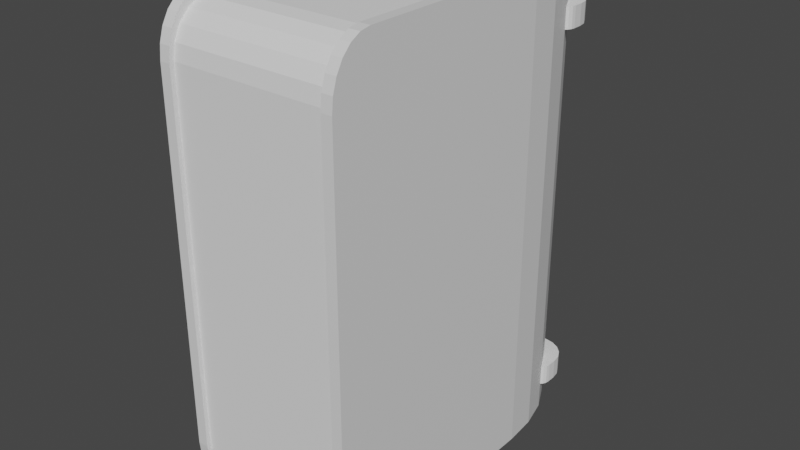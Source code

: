 # Source: Book.blend  (saved by Blender 3.6.13; exported with 4.5.12 LTS)
import bpy
from mathutils import Matrix  # noqa: F401  (used for matrix-valued properties, if any)

bpy.ops.wm.read_factory_settings(use_empty=True)
scene = bpy.context.scene
scene.name = 'Scene'

# ---- collections
col_collection = bpy.data.collections.new('Collection'); scene.collection.children.link(col_collection)

# ---- materials (node trees are filled in below, after node groups)
mat_material = bpy.data.materials.new('Material')
mat_material.alpha_threshold = 0.0
mat_material.use_transparent_shadow = False
mat_material.roughness = 0.5
mat_material.line_color = (0.0, 0.0, 0.0, 1.0)

# ---- material node trees
mat_material.use_nodes = True; mat_material.node_tree.nodes.clear()
_N = mat_material.node_tree.nodes; _L = mat_material.node_tree.links
n0 = _N.new('ShaderNodeOutputMaterial'); n0.name = 'Material Output'; n0.location = (300, 300)
n1 = _N.new('ShaderNodeBsdfPrincipled'); n1.name = 'Principled BSDF'; n1.location = (10, 300)
n1.distribution = 'GGX'
n1.subsurface_method = 'RANDOM_WALK_SKIN'
n1.inputs[3].default_value = 1.45
n1.inputs[27].default_value = (0.0, 0.0, 0.0, 1.0)
n1.inputs[28].default_value = 1.0
_L.new(n1.outputs[0], n0.inputs[0])
n0.is_active_output = True

# ---- world
world_world = bpy.data.worlds.new('World'); scene.world = world_world
world_world.use_nodes = True; world_world.node_tree.nodes.clear()
_N = world_world.node_tree.nodes; _L = world_world.node_tree.links
n0 = _N.new('ShaderNodeOutputWorld'); n0.name = 'World Output'; n0.location = (300, 300)
n1 = _N.new('ShaderNodeBackground'); n1.name = 'Background'; n1.location = (10, 300)
n1.inputs[0].default_value = (0.05088, 0.05088, 0.05088, 1.0)
_L.new(n1.outputs[0], n0.inputs[0])
n0.is_active_output = True
world_world.color = (0.05088, 0.05088, 0.05088)
world_world.use_sun_shadow = False
world_world.sun_shadow_jitter_overblur = 0.0

# ---- meshes
me_cube = bpy.data.meshes.new('Cube')
me_cube.from_pydata([(1.0, 0.3864, 1.0), (0.3864, 1.0, 1.0), (0.97, 0.576, 1.0), (0.8828, 0.7471, 1.0), (0.7471, 0.8828, 1.0), (0.576, 0.97, 1.0), (0.3864, 1.0, -1.0), (1.0, 0.3864, -1.0), (0.576, 0.97, -1.0), (0.7471, 0.8828, -1.0), (0.8828, 0.7471, -1.0), (0.97, 0.576, -1.0), (-0.3864, 1.0, 1.0), (-1.0, 0.3864, 1.0), (-0.576, 0.97, 1.0), (-0.7471, 0.8828, 1.0), (-0.8828, 0.7471, 1.0), (-0.97, 0.576, 1.0), (-1.0, 0.3864, -1.0), (-0.3864, 1.0, -1.0), (-0.97, 0.576, -1.0), (-0.8828, 0.7471, -1.0), (-0.7471, 0.8828, -1.0), (-0.576, 0.97, -1.0), (1.0, -0.7713, 1.0), (1.0, -1.0, 0.7713), (1.0, -0.8305, 0.9922), (1.0, -0.8857, 0.9694), (1.0, -0.933, 0.933), (1.0, -0.9694, 0.8857), (1.0, -0.9922, 0.8305), (1.0, -1.0, -0.7713), (1.0, -0.7713, -1.0), (1.0, -0.9922, -0.8305), (1.0, -0.9694, -0.8857), (1.0, -0.933, -0.933), (1.0, -0.8857, -0.9694), (1.0, -0.8305, -0.9922), (-1.0, -1.0, 0.7713), (-1.0, -0.7713, 1.0), (-1.0, -0.9922, 0.8305), (-1.0, -0.9694, 0.8857), (-1.0, -0.933, 0.933), (-1.0, -0.8857, 0.9694), (-1.0, -0.8305, 0.9922), (-1.0, -0.7713, -1.0), (-1.0, -1.0, -0.7713), (-1.0, -0.8305, -0.9922), (-1.0, -0.8857, -0.9694), (-1.0, -0.933, -0.933), (-1.0, -0.9694, -0.8857), (-1.0, -0.9922, -0.8305)], [], [(45, 47, 48, 49, 50, 51, 46, 38, 40, 41, 42, 43, 44, 39, 13, 18), (0, 7, 11, 2), (2, 11, 10, 3), (3, 10, 9, 4), (4, 9, 8, 5), (5, 8, 6, 1), (12, 19, 23, 14), (14, 23, 22, 15), (15, 22, 21, 16), (16, 21, 20, 17), (17, 20, 18, 13), (19, 12, 1, 6), (7, 0, 24, 26, 27, 28, 29, 30, 25, 31, 33, 34, 35, 36, 37, 32)])
_uv = me_cube.uv_layers.new(name='UVMap')
_uv.uv.foreach_set('vector', [0.375, 0.02859, 0.376, 0.02119, 0.3788, 0.01429, 0.3834, 0.008373, 0.3893, 0.00383, 0.3962, 0.0009741, 0.4036, 0.0, 0.5964, 0.0, 0.6038, 0.0009741, 0.6107, 0.00383, 0.6166, 0.008373, 0.6212, 0.01429, 0.624, 0.02119, 0.625, 0.02859, 0.625, 0.1733, 0.375, 0.1733, 0.625, 0.5767, 0.375, 0.5767, 0.375, 0.553, 0.625, 0.553, 0.625, 0.553, 0.375, 0.553, 0.375, 0.5316, 0.625, 0.5316, 0.625, 0.5316, 0.375, 0.5316, 0.375, 0.4684, 0.625, 0.4684, 0.625, 0.4684, 0.375, 0.4684, 0.375, 0.447, 0.625, 0.447, 0.625, 0.447, 0.375, 0.447, 0.375, 0.4233, 0.625, 0.4233, 0.625, 0.3267, 0.375, 0.3267, 0.375, 0.303, 0.625, 0.303, 0.625, 0.303, 0.375, 0.303, 0.375, 0.2816, 0.625, 0.2816, 0.625, 0.2816, 0.375, 0.2816, 0.375, 0.2184, 0.625, 0.2184, 0.625, 0.2184, 0.375, 0.2184, 0.375, 0.197, 0.625, 0.197, 0.625, 0.197, 0.375, 0.197, 0.375, 0.1733, 0.625, 0.1733, 0.375, 0.3267, 0.625, 0.3267, 0.625, 0.4233, 0.375, 0.4233, 0.375, 0.5767, 0.625, 0.5767, 0.625, 0.7214, 0.624, 0.7288, 0.6212, 0.7357, 0.6166, 0.7416, 0.6107, 0.7462, 0.6038, 0.749, 0.5964, 0.75, 0.4036, 0.75, 0.3962, 0.749, 0.3893, 0.7462, 0.3834, 0.7416, 0.3788, 0.7357, 0.376, 0.7288, 0.375, 0.7214])
me_cube.materials.append(mat_material)
me_cube.use_mirror_vertex_groups = False
me_cube.update()
me_cube_001 = bpy.data.meshes.new('Cube.001')
me_cube_001.from_pydata([(-0.09308, -0.655, -0.887), (-0.2848, -0.4633, -0.887), (-0.1427, -0.6485, -0.887), (-0.1889, -0.6293, -0.887), (-0.2286, -0.5989, -0.887), (-0.2591, -0.5592, -0.887), (-0.2783, -0.5129, -0.887), (-0.2848, -0.4633, 0.887), (-0.09308, -0.655, 0.887), (-0.2783, -0.5129, 0.887), (-0.2591, -0.5592, 0.887), (-0.2286, -0.5989, 0.887), (-0.1889, -0.6293, 0.887), (-0.1427, -0.6485, 0.887), (0.2848, -0.4633, -0.887), (0.09308, -0.655, -0.887), (0.2783, -0.5129, -0.887), (0.2591, -0.5592, -0.887), (0.2286, -0.5989, -0.887), (0.1889, -0.6293, -0.887), (0.1427, -0.6485, -0.887), (0.09308, -0.655, 0.887), (0.2848, -0.4633, 0.887), (0.1427, -0.6485, 0.887), (0.1889, -0.6293, 0.887), (0.2286, -0.5989, 0.887), (0.2591, -0.5592, 0.887), (0.2783, -0.5129, 0.887), (-0.2848, 0.655, -0.7052), (-0.2848, 0.4732, -0.887), (-0.2848, 0.6461, -0.7614), (-0.2848, 0.6203, -0.8121), (-0.2848, 0.5801, -0.8523), (-0.2848, 0.5294, -0.8781), (-0.2848, 0.4732, 0.887), (-0.2848, 0.655, 0.7052), (-0.2848, 0.5294, 0.8781), (-0.2848, 0.5801, 0.8523), (-0.2848, 0.6203, 0.8121), (-0.2848, 0.6461, 0.7614), (0.2848, 0.4732, -0.887), (0.2848, 0.655, -0.7052), (0.2848, 0.5294, -0.8781), (0.2848, 0.5801, -0.8523), (0.2848, 0.6203, -0.8121), (0.2848, 0.6461, -0.7614), (0.2848, 0.655, 0.7052), (0.2848, 0.4732, 0.887), (0.2848, 0.6461, 0.7614), (0.2848, 0.6203, 0.8121), (0.2848, 0.5801, 0.8523), (0.2848, 0.5294, 0.8781)], [], [(15, 21, 8, 0), (29, 40, 14, 16, 17, 18, 19, 20, 15, 0, 2, 3, 4, 5, 6, 1), (40, 42, 43, 44, 45, 41, 46, 48, 49, 50, 51, 47, 22, 14), (28, 35, 46, 41), (0, 8, 13, 2), (2, 13, 12, 3), (3, 12, 11, 4), (4, 11, 10, 5), (5, 10, 9, 6), (6, 9, 7, 1), (21, 15, 20, 23), (23, 20, 19, 24), (24, 19, 18, 25), (25, 18, 17, 26), (26, 17, 16, 27), (27, 16, 14, 22), (47, 34, 7, 9, 10, 11, 12, 13, 8, 21, 23, 24, 25, 26, 27, 22), (40, 29, 33, 42), (42, 33, 32, 43), (43, 32, 31, 44), (44, 31, 30, 45), (45, 30, 28, 41), (34, 47, 51, 36), (36, 51, 50, 37), (37, 50, 49, 38), (38, 49, 48, 39), (39, 48, 46, 35), (1, 7, 34, 36, 37, 38, 39, 35, 28, 30, 31, 32, 33, 29)])
_uv = me_cube_001.uv_layers.new(name='UVMap')
_uv.uv.foreach_set('vector', [0.375, 0.8341, 0.625, 0.8341, 0.625, 0.9159, 0.375, 0.9159, 0.125, 0.5347, 0.375, 0.5347, 0.375, 0.7134, 0.3721, 0.7229, 0.3637, 0.7317, 0.3504, 0.7393, 0.3329, 0.7451, 0.3126, 0.7488, 0.2909, 0.75, 0.2091, 0.75, 0.1874, 0.7488, 0.1671, 0.7451, 0.1496, 0.7393, 0.1363, 0.7317, 0.1279, 0.7229, 0.125, 0.7134, 0.375, 0.5347, 0.3763, 0.524, 0.3799, 0.5143, 0.3856, 0.5066, 0.3927, 0.5017, 0.4006, 0.5, 0.5994, 0.5, 0.6073, 0.5017, 0.6144, 0.5066, 0.6201, 0.5143, 0.6237, 0.524, 0.625, 0.5347, 0.625, 0.7134, 0.375, 0.7134, 0.4006, 0.25, 0.5994, 0.25, 0.5994, 0.5, 0.4006, 0.5, 0.375, 0.9159, 0.625, 0.9159, 0.625, 0.9376, 0.375, 0.9376, 0.375, 0.9376, 0.625, 0.9376, 0.625, 0.9579, 0.375, 0.9579, 0.375, 0.9579, 0.625, 0.9579, 0.625, 1.0, 0.375, 1.0, 0.375, 0.0, 0.625, 0.0, 0.625, 0.01829, 0.375, 0.01829, 0.375, 0.01829, 0.625, 0.01829, 0.625, 0.02712, 0.375, 0.02712, 0.375, 0.02712, 0.625, 0.02712, 0.625, 0.03658, 0.375, 0.03658, 0.625, 0.8341, 0.375, 0.8341, 0.375, 0.8124, 0.625, 0.8124, 0.625, 0.8124, 0.375, 0.8124, 0.375, 0.7921, 0.625, 0.7921, 0.625, 0.7921, 0.375, 0.7921, 0.375, 0.75, 0.625, 0.75, 0.625, 0.75, 0.375, 0.75, 0.375, 0.7317, 0.625, 0.7317, 0.625, 0.7317, 0.375, 0.7317, 0.375, 0.7229, 0.625, 0.7229, 0.625, 0.7229, 0.375, 0.7229, 0.375, 0.7134, 0.625, 0.7134, 0.625, 0.5347, 0.875, 0.5347, 0.875, 0.7134, 0.8721, 0.7229, 0.8637, 0.7317, 0.8504, 0.7393, 0.8329, 0.7451, 0.8126, 0.7488, 0.7909, 0.75, 0.7091, 0.75, 0.6874, 0.7488, 0.6671, 0.7451, 0.6496, 0.7393, 0.6363, 0.7317, 0.6279, 0.7229, 0.625, 0.7134, 0.375, 0.5347, 0.125, 0.5347, 0.125, 0.524, 0.375, 0.524, 0.375, 0.524, 0.125, 0.524, 0.125, 0.5143, 0.375, 0.5143, 0.375, 0.5143, 0.125, 0.5143, 0.125, 0.5, 0.375, 0.5, 0.375, 0.5, 0.375, 0.25, 0.3927, 0.25, 0.3927, 0.5, 0.3927, 0.5, 0.3927, 0.25, 0.4006, 0.25, 0.4006, 0.5, 0.875, 0.5347, 0.625, 0.5347, 0.625, 0.524, 0.875, 0.524, 0.875, 0.524, 0.625, 0.524, 0.625, 0.5, 0.875, 0.5, 0.625, 0.25, 0.625, 0.5, 0.6144, 0.5, 0.6144, 0.25, 0.6144, 0.25, 0.6144, 0.5, 0.6073, 0.5, 0.6073, 0.25, 0.6073, 0.25, 0.6073, 0.5, 0.5994, 0.5, 0.5994, 0.25, 0.375, 0.03658, 0.625, 0.03658, 0.625, 0.2153, 0.6237, 0.226, 0.6201, 0.2357, 0.6144, 0.2434, 0.6073, 0.2483, 0.5994, 0.25, 0.4006, 0.25, 0.3927, 0.2483, 0.3856, 0.2434, 0.3799, 0.2357, 0.3763, 0.226, 0.375, 0.2153])
me_cube_001.update()
me_cube_002 = bpy.data.meshes.new('Cube.002')
me_cube_002.from_pydata([(-0.04377, -0.2261, -0.107), (-0.04377, -0.3507, 0.01769), (-0.04377, -0.2646, -0.1009), (-0.04377, -0.2993, -0.08317), (-0.04377, -0.3269, -0.05559), (-0.04377, -0.3446, -0.02083), (-0.04377, 0.3507, 0.01769), (-0.04377, 0.2261, -0.107), (-0.04377, 0.3446, -0.02083), (-0.04377, 0.3269, -0.05559), (-0.04377, 0.2993, -0.08317), (-0.04377, 0.2646, -0.1009), (0.04377, -0.3507, 0.01769), (0.04377, -0.2261, -0.107), (0.04377, -0.3446, -0.02083), (0.04377, -0.3269, -0.05559), (0.04377, -0.2993, -0.08317), (0.04377, -0.2646, -0.1009), (0.04377, 0.2261, -0.107), (0.04377, 0.3507, 0.01769), (0.04377, 0.2646, -0.1009), (0.04377, 0.2993, -0.08317), (0.04377, 0.3269, -0.05559), (0.04377, 0.3446, -0.02083), (-0.04377, -0.3507, 0.05648), (-0.04377, -0.3002, 0.107), (-0.04377, -0.3483, 0.07209), (-0.04377, -0.3411, 0.08617), (-0.04377, -0.3299, 0.09734), (-0.04377, -0.3158, 0.1045), (-0.04377, 0.3002, 0.107), (-0.04377, 0.3507, 0.05648), (-0.04377, 0.3158, 0.1045), (-0.04377, 0.3299, 0.09734), (-0.04377, 0.3411, 0.08617), (-0.04377, 0.3483, 0.07209), (0.04377, -0.3002, 0.107), (0.04377, -0.3507, 0.05648), (0.04377, -0.3158, 0.1045), (0.04377, -0.3299, 0.09734), (0.04377, -0.3411, 0.08617), (0.04377, -0.3483, 0.07209), (0.04377, 0.3507, 0.05648), (0.04377, 0.3002, 0.107), (0.04377, 0.3483, 0.07209), (0.04377, 0.3411, 0.08617), (0.04377, 0.3299, 0.09734), (0.04377, 0.3158, 0.1045)], [], [(0, 2, 3, 4, 5, 1, 24, 26, 27, 28, 29, 25, 30, 32, 33, 34, 35, 31, 6, 8, 9, 10, 11, 7), (18, 20, 21, 22, 23, 19, 42, 44, 45, 46, 47, 43, 36, 38, 39, 40, 41, 37, 12, 14, 15, 16, 17, 13), (6, 31, 42, 19), (12, 37, 24, 1), (18, 7, 11, 20), (20, 11, 10, 21), (21, 10, 9, 22), (22, 9, 8, 23), (23, 8, 6, 19), (0, 13, 17, 2), (2, 17, 16, 3), (3, 16, 15, 4), (4, 15, 14, 5), (5, 14, 12, 1), (7, 18, 13, 0), (30, 43, 47, 32), (32, 47, 46, 33), (33, 46, 45, 34), (34, 45, 44, 35), (35, 44, 42, 31), (36, 25, 29, 38), (38, 29, 28, 39), (39, 28, 27, 40), (40, 27, 26, 41), (41, 26, 24, 37), (43, 30, 25, 36)])
_uv = me_cube_002.uv_layers.new(name='UVMap')
_uv.uv.foreach_set('vector', [0.375, 0.04443, 0.3821, 0.0307, 0.4028, 0.01832, 0.435, 0.008486, 0.4757, 0.002175, 0.5207, 0.0, 0.566, 0.0, 0.5842, 0.0008809, 0.6007, 0.003437, 0.6137, 0.007419, 0.6221, 0.01244, 0.625, 0.018, 0.625, 0.232, 0.6221, 0.2376, 0.6137, 0.2426, 0.6007, 0.2466, 0.5842, 0.2491, 0.566, 0.25, 0.5207, 0.25, 0.4757, 0.2478, 0.435, 0.2415, 0.4028, 0.2317, 0.3821, 0.2193, 0.375, 0.2056, 0.375, 0.5444, 0.3821, 0.5307, 0.4028, 0.5183, 0.435, 0.5085, 0.4757, 0.5022, 0.5207, 0.5, 0.566, 0.5, 0.5842, 0.5009, 0.6007, 0.5034, 0.6137, 0.5074, 0.6221, 0.5124, 0.625, 0.518, 0.625, 0.732, 0.6221, 0.7376, 0.6137, 0.7426, 0.6007, 0.7466, 0.5842, 0.7491, 0.566, 0.75, 0.5207, 0.75, 0.4757, 0.7478, 0.435, 0.7415, 0.4028, 0.7317, 0.3821, 0.7193, 0.375, 0.7056, 0.5207, 0.25, 0.566, 0.25, 0.566, 0.5, 0.5207, 0.5, 0.5207, 0.75, 0.566, 0.75, 0.566, 1.0, 0.5207, 1.0, 0.375, 0.5444, 0.125, 0.5444, 0.125, 0.5307, 0.375, 0.5307, 0.375, 0.5307, 0.125, 0.5307, 0.125, 0.5183, 0.375, 0.5183, 0.375, 0.5183, 0.125, 0.5183, 0.125, 0.5, 0.375, 0.5, 0.375, 0.5, 0.375, 0.25, 0.4757, 0.25, 0.4757, 0.5, 0.4757, 0.5, 0.4757, 0.25, 0.5207, 0.25, 0.5207, 0.5, 0.125, 0.7056, 0.375, 0.7056, 0.375, 0.7193, 0.125, 0.7193, 0.125, 0.7193, 0.375, 0.7193, 0.375, 0.7317, 0.125, 0.7317, 0.125, 0.7317, 0.375, 0.7317, 0.375, 0.75, 0.125, 0.75, 0.375, 1.0, 0.375, 0.75, 0.4757, 0.75, 0.4757, 1.0, 0.4757, 1.0, 0.4757, 0.75, 0.5207, 0.75, 0.5207, 1.0, 0.125, 0.5444, 0.375, 0.5444, 0.375, 0.7056, 0.125, 0.7056, 0.875, 0.518, 0.625, 0.518, 0.625, 0.5124, 0.875, 0.5124, 0.875, 0.5124, 0.625, 0.5124, 0.625, 0.5, 0.875, 0.5, 0.625, 0.25, 0.625, 0.5, 0.6007, 0.5, 0.6007, 0.25, 0.6007, 0.25, 0.6007, 0.5, 0.5842, 0.5, 0.5842, 0.25, 0.5842, 0.25, 0.5842, 0.5, 0.566, 0.5, 0.566, 0.25, 0.625, 0.732, 0.875, 0.732, 0.875, 0.7376, 0.625, 0.7376, 0.625, 0.7376, 0.875, 0.7376, 0.875, 0.75, 0.625, 0.75, 0.625, 0.75, 0.625, 1.0, 0.6007, 1.0, 0.6007, 0.75, 0.6007, 0.75, 0.6007, 1.0, 0.5842, 1.0, 0.5842, 0.75, 0.5842, 0.75, 0.5842, 1.0, 0.566, 1.0, 0.566, 0.75, 0.625, 0.518, 0.875, 0.518, 0.875, 0.732, 0.625, 0.732])
me_cube_002.update()
me_cube_003 = bpy.data.meshes.new('Cube.003')
me_cube_003.from_pydata([(-0.04377, -0.2261, -0.107), (-0.04377, -0.3507, 0.01769), (-0.04377, -0.2646, -0.1009), (-0.04377, -0.2993, -0.08317), (-0.04377, -0.3269, -0.05559), (-0.04377, -0.3446, -0.02083), (-0.04377, 0.3507, 0.01769), (-0.04377, 0.2261, -0.107), (-0.04377, 0.3446, -0.02083), (-0.04377, 0.3269, -0.05559), (-0.04377, 0.2993, -0.08317), (-0.04377, 0.2646, -0.1009), (0.04377, -0.3507, 0.01769), (0.04377, -0.2261, -0.107), (0.04377, -0.3446, -0.02083), (0.04377, -0.3269, -0.05559), (0.04377, -0.2993, -0.08317), (0.04377, -0.2646, -0.1009), (0.04377, 0.2261, -0.107), (0.04377, 0.3507, 0.01769), (0.04377, 0.2646, -0.1009), (0.04377, 0.2993, -0.08317), (0.04377, 0.3269, -0.05559), (0.04377, 0.3446, -0.02083), (-0.04377, -0.3507, 0.05648), (-0.04377, -0.3002, 0.107), (-0.04377, -0.3483, 0.07209), (-0.04377, -0.3411, 0.08617), (-0.04377, -0.3299, 0.09734), (-0.04377, -0.3158, 0.1045), (-0.04377, 0.3002, 0.107), (-0.04377, 0.3507, 0.05648), (-0.04377, 0.3158, 0.1045), (-0.04377, 0.3299, 0.09734), (-0.04377, 0.3411, 0.08617), (-0.04377, 0.3483, 0.07209), (0.04377, -0.3002, 0.107), (0.04377, -0.3507, 0.05648), (0.04377, -0.3158, 0.1045), (0.04377, -0.3299, 0.09734), (0.04377, -0.3411, 0.08617), (0.04377, -0.3483, 0.07209), (0.04377, 0.3507, 0.05648), (0.04377, 0.3002, 0.107), (0.04377, 0.3483, 0.07209), (0.04377, 0.3411, 0.08617), (0.04377, 0.3299, 0.09734), (0.04377, 0.3158, 0.1045)], [], [(0, 2, 3, 4, 5, 1, 24, 26, 27, 28, 29, 25, 30, 32, 33, 34, 35, 31, 6, 8, 9, 10, 11, 7), (18, 20, 21, 22, 23, 19, 42, 44, 45, 46, 47, 43, 36, 38, 39, 40, 41, 37, 12, 14, 15, 16, 17, 13), (6, 31, 42, 19), (12, 37, 24, 1), (18, 7, 11, 20), (20, 11, 10, 21), (21, 10, 9, 22), (22, 9, 8, 23), (23, 8, 6, 19), (0, 13, 17, 2), (2, 17, 16, 3), (3, 16, 15, 4), (4, 15, 14, 5), (5, 14, 12, 1), (7, 18, 13, 0), (30, 43, 47, 32), (32, 47, 46, 33), (33, 46, 45, 34), (34, 45, 44, 35), (35, 44, 42, 31), (36, 25, 29, 38), (38, 29, 28, 39), (39, 28, 27, 40), (40, 27, 26, 41), (41, 26, 24, 37), (43, 30, 25, 36)])
_uv = me_cube_003.uv_layers.new(name='UVMap')
_uv.uv.foreach_set('vector', [0.375, 0.04443, 0.3821, 0.0307, 0.4028, 0.01832, 0.435, 0.008486, 0.4757, 0.002175, 0.5207, 0.0, 0.566, 0.0, 0.5842, 0.0008809, 0.6007, 0.003437, 0.6137, 0.007419, 0.6221, 0.01244, 0.625, 0.018, 0.625, 0.232, 0.6221, 0.2376, 0.6137, 0.2426, 0.6007, 0.2466, 0.5842, 0.2491, 0.566, 0.25, 0.5207, 0.25, 0.4757, 0.2478, 0.435, 0.2415, 0.4028, 0.2317, 0.3821, 0.2193, 0.375, 0.2056, 0.375, 0.5444, 0.3821, 0.5307, 0.4028, 0.5183, 0.435, 0.5085, 0.4757, 0.5022, 0.5207, 0.5, 0.566, 0.5, 0.5842, 0.5009, 0.6007, 0.5034, 0.6137, 0.5074, 0.6221, 0.5124, 0.625, 0.518, 0.625, 0.732, 0.6221, 0.7376, 0.6137, 0.7426, 0.6007, 0.7466, 0.5842, 0.7491, 0.566, 0.75, 0.5207, 0.75, 0.4757, 0.7478, 0.435, 0.7415, 0.4028, 0.7317, 0.3821, 0.7193, 0.375, 0.7056, 0.5207, 0.25, 0.566, 0.25, 0.566, 0.5, 0.5207, 0.5, 0.5207, 0.75, 0.566, 0.75, 0.566, 1.0, 0.5207, 1.0, 0.375, 0.5444, 0.125, 0.5444, 0.125, 0.5307, 0.375, 0.5307, 0.375, 0.5307, 0.125, 0.5307, 0.125, 0.5183, 0.375, 0.5183, 0.375, 0.5183, 0.125, 0.5183, 0.125, 0.5, 0.375, 0.5, 0.375, 0.5, 0.375, 0.25, 0.4757, 0.25, 0.4757, 0.5, 0.4757, 0.5, 0.4757, 0.25, 0.5207, 0.25, 0.5207, 0.5, 0.125, 0.7056, 0.375, 0.7056, 0.375, 0.7193, 0.125, 0.7193, 0.125, 0.7193, 0.375, 0.7193, 0.375, 0.7317, 0.125, 0.7317, 0.125, 0.7317, 0.375, 0.7317, 0.375, 0.75, 0.125, 0.75, 0.375, 1.0, 0.375, 0.75, 0.4757, 0.75, 0.4757, 1.0, 0.4757, 1.0, 0.4757, 0.75, 0.5207, 0.75, 0.5207, 1.0, 0.125, 0.5444, 0.375, 0.5444, 0.375, 0.7056, 0.125, 0.7056, 0.875, 0.518, 0.625, 0.518, 0.625, 0.5124, 0.875, 0.5124, 0.875, 0.5124, 0.625, 0.5124, 0.625, 0.5, 0.875, 0.5, 0.625, 0.25, 0.625, 0.5, 0.6007, 0.5, 0.6007, 0.25, 0.6007, 0.25, 0.6007, 0.5, 0.5842, 0.5, 0.5842, 0.25, 0.5842, 0.25, 0.5842, 0.5, 0.566, 0.5, 0.566, 0.25, 0.625, 0.732, 0.875, 0.732, 0.875, 0.7376, 0.625, 0.7376, 0.625, 0.7376, 0.875, 0.7376, 0.875, 0.75, 0.625, 0.75, 0.625, 0.75, 0.625, 1.0, 0.6007, 1.0, 0.6007, 0.75, 0.6007, 0.75, 0.6007, 1.0, 0.5842, 1.0, 0.5842, 0.75, 0.5842, 0.75, 0.5842, 1.0, 0.566, 1.0, 0.566, 0.75, 0.625, 0.518, 0.875, 0.518, 0.875, 0.732, 0.625, 0.732])
me_cube_003.update()

# ---- objects
ob_cube = bpy.data.objects.new('Cube', me_cube)
ob_cube_001 = bpy.data.objects.new('Cube.001', me_cube_001)
ob_cube_002 = bpy.data.objects.new('Cube.002', me_cube_002)
ob_cube_003 = bpy.data.objects.new('Cube.003', me_cube_003)

# ---- transforms, parenting, visibility, modifiers, constraints
ob_cube.location = (0.0, 0.0, 0.0)
ob_cube.scale = (0.38, 0.75, 1.0)
ob_cube.lock_rotations_4d = False
ob_cube.empty_display_type = 'ARROWS'
ob_cube.lineart.crease_threshold = 0.0
_m = ob_cube.modifiers.new('Solidify', 'SOLIDIFY')
_m.thickness = 0.12
ob_cube_001.location = (0.0006051, -0.02445, -0.007025)
ob_cube_001.rotation_euler = (-3.142, -0.0, 0.0)
ob_cube_001.scale = (1.18, 1.08, 1.11)
ob_cube_002.location = (0.0, 0.6606, 0.7491)
ob_cube_002.rotation_euler = (1.571, 1.571, 0.0)
ob_cube_003.location = (0.0, 0.6606, -0.8457)
ob_cube_003.rotation_euler = (1.571, 1.571, 0.0)

# ---- collection membership
col_collection.objects.link(ob_cube)
col_collection.objects.link(ob_cube_001)
col_collection.objects.link(ob_cube_002)
col_collection.objects.link(ob_cube_003)

# ---- scene / render settings (as saved in the file)
scene.frame_start = 1; scene.frame_end = 250; scene.frame_set(1)
scene.render.engine = 'BLENDER_EEVEE_NEXT'
scene.cycles.sampling_pattern = 'TABULATED_SOBOL'
scene.view_settings.view_transform = 'Filmic'
bpy.context.view_layer.update()

# ---- added for rendering (the .blend has no active camera and no usable light): camera, sun
cam_auto = bpy.data.cameras.new('AutoCamera')
cam_auto.lens = 50.0
cam_auto.sensor_width = 36.0
cam_auto.clip_end = 1000.0
ob_auto_camera = bpy.data.objects.new('AutoCamera', cam_auto)
scene.collection.objects.link(ob_auto_camera)
ob_auto_camera.location = (2.42696, -2.90356, 1.94157)
ob_auto_camera.rotation_euler = (1.09748, -7.21219e-08, 0.694738)
scene.camera = ob_auto_camera
light_auto_sun = bpy.data.lights.new('AutoSun', 'SUN')
light_auto_sun.energy = 3.0
light_auto_sun.angle = 0.0523599
ob_auto_sun = bpy.data.objects.new('AutoSun', light_auto_sun)
scene.collection.objects.link(ob_auto_sun)
ob_auto_sun.rotation_euler = (0.872665, 0.174533, 0.523599)
bpy.context.view_layer.update()
